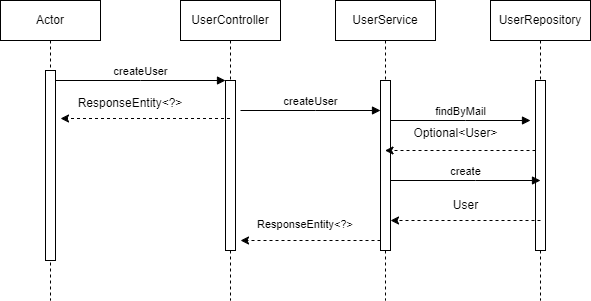

The diagram above was exported from draw.io. Its source (the exported page's mxGraphModel, read from the mxfile embedded in the PNG):
<mxGraphModel dx="1050" dy="557" grid="1" gridSize="10" guides="1" tooltips="1" connect="1" arrows="1" fold="1" page="1" pageScale="1" pageWidth="850" pageHeight="1100" math="0" shadow="0">
  <root>
    <mxCell id="0" />
    <mxCell id="1" parent="0" />
    <mxCell id="aM9ryv3xv72pqoxQDRHE-1" value="Actor" style="shape=umlLifeline;perimeter=lifelinePerimeter;whiteSpace=wrap;html=1;container=0;dropTarget=0;collapsible=0;recursiveResize=0;outlineConnect=0;portConstraint=eastwest;newEdgeStyle={&quot;edgeStyle&quot;:&quot;elbowEdgeStyle&quot;,&quot;elbow&quot;:&quot;vertical&quot;,&quot;curved&quot;:0,&quot;rounded&quot;:0};" parent="1" vertex="1">
      <mxGeometry x="40" y="40" width="100" height="300" as="geometry" />
    </mxCell>
    <mxCell id="aM9ryv3xv72pqoxQDRHE-2" value="" style="html=1;points=[];perimeter=orthogonalPerimeter;outlineConnect=0;targetShapes=umlLifeline;portConstraint=eastwest;newEdgeStyle={&quot;edgeStyle&quot;:&quot;elbowEdgeStyle&quot;,&quot;elbow&quot;:&quot;vertical&quot;,&quot;curved&quot;:0,&quot;rounded&quot;:0};" parent="aM9ryv3xv72pqoxQDRHE-1" vertex="1">
      <mxGeometry x="45" y="70" width="10" height="190" as="geometry" />
    </mxCell>
    <mxCell id="aM9ryv3xv72pqoxQDRHE-5" value="UserController" style="shape=umlLifeline;perimeter=lifelinePerimeter;whiteSpace=wrap;html=1;container=0;dropTarget=0;collapsible=0;recursiveResize=0;outlineConnect=0;portConstraint=eastwest;newEdgeStyle={&quot;edgeStyle&quot;:&quot;elbowEdgeStyle&quot;,&quot;elbow&quot;:&quot;vertical&quot;,&quot;curved&quot;:0,&quot;rounded&quot;:0};" parent="1" vertex="1">
      <mxGeometry x="220" y="40" width="100" height="300" as="geometry" />
    </mxCell>
    <mxCell id="aM9ryv3xv72pqoxQDRHE-6" value="" style="html=1;points=[];perimeter=orthogonalPerimeter;outlineConnect=0;targetShapes=umlLifeline;portConstraint=eastwest;newEdgeStyle={&quot;edgeStyle&quot;:&quot;elbowEdgeStyle&quot;,&quot;elbow&quot;:&quot;vertical&quot;,&quot;curved&quot;:0,&quot;rounded&quot;:0};" parent="aM9ryv3xv72pqoxQDRHE-5" vertex="1">
      <mxGeometry x="45" y="80" width="10" height="170" as="geometry" />
    </mxCell>
    <mxCell id="aM9ryv3xv72pqoxQDRHE-7" value="createUser" style="html=1;verticalAlign=bottom;endArrow=block;edgeStyle=elbowEdgeStyle;elbow=horizontal;curved=0;rounded=0;" parent="1" source="aM9ryv3xv72pqoxQDRHE-2" target="aM9ryv3xv72pqoxQDRHE-6" edge="1">
      <mxGeometry relative="1" as="geometry">
        <mxPoint x="195" y="130" as="sourcePoint" />
        <Array as="points">
          <mxPoint x="180" y="120" />
        </Array>
      </mxGeometry>
    </mxCell>
    <mxCell id="7cLOVdKvniJTYscyLIoC-1" value="UserService" style="shape=umlLifeline;perimeter=lifelinePerimeter;whiteSpace=wrap;html=1;container=0;dropTarget=0;collapsible=0;recursiveResize=0;outlineConnect=0;portConstraint=eastwest;newEdgeStyle={&quot;edgeStyle&quot;:&quot;elbowEdgeStyle&quot;,&quot;elbow&quot;:&quot;vertical&quot;,&quot;curved&quot;:0,&quot;rounded&quot;:0};" vertex="1" parent="1">
      <mxGeometry x="375" y="40" width="100" height="300" as="geometry" />
    </mxCell>
    <mxCell id="7cLOVdKvniJTYscyLIoC-2" value="" style="html=1;points=[];perimeter=orthogonalPerimeter;outlineConnect=0;targetShapes=umlLifeline;portConstraint=eastwest;newEdgeStyle={&quot;edgeStyle&quot;:&quot;elbowEdgeStyle&quot;,&quot;elbow&quot;:&quot;vertical&quot;,&quot;curved&quot;:0,&quot;rounded&quot;:0};" vertex="1" parent="7cLOVdKvniJTYscyLIoC-1">
      <mxGeometry x="45" y="80" width="10" height="170" as="geometry" />
    </mxCell>
    <mxCell id="7cLOVdKvniJTYscyLIoC-3" value="UserRepository" style="shape=umlLifeline;perimeter=lifelinePerimeter;whiteSpace=wrap;html=1;container=0;dropTarget=0;collapsible=0;recursiveResize=0;outlineConnect=0;portConstraint=eastwest;newEdgeStyle={&quot;edgeStyle&quot;:&quot;elbowEdgeStyle&quot;,&quot;elbow&quot;:&quot;vertical&quot;,&quot;curved&quot;:0,&quot;rounded&quot;:0};" vertex="1" parent="1">
      <mxGeometry x="530" y="40" width="100" height="300" as="geometry" />
    </mxCell>
    <mxCell id="7cLOVdKvniJTYscyLIoC-4" value="" style="html=1;points=[];perimeter=orthogonalPerimeter;outlineConnect=0;targetShapes=umlLifeline;portConstraint=eastwest;newEdgeStyle={&quot;edgeStyle&quot;:&quot;elbowEdgeStyle&quot;,&quot;elbow&quot;:&quot;vertical&quot;,&quot;curved&quot;:0,&quot;rounded&quot;:0};" vertex="1" parent="7cLOVdKvniJTYscyLIoC-3">
      <mxGeometry x="45" y="80" width="10" height="170" as="geometry" />
    </mxCell>
    <mxCell id="7cLOVdKvniJTYscyLIoC-5" value="createUser" style="html=1;verticalAlign=bottom;endArrow=block;edgeStyle=elbowEdgeStyle;elbow=horizontal;curved=0;rounded=0;" edge="1" parent="1" target="7cLOVdKvniJTYscyLIoC-2">
      <mxGeometry relative="1" as="geometry">
        <mxPoint x="280" y="150" as="sourcePoint" />
        <Array as="points">
          <mxPoint x="355" y="150" />
        </Array>
        <mxPoint x="440" y="150" as="targetPoint" />
      </mxGeometry>
    </mxCell>
    <mxCell id="7cLOVdKvniJTYscyLIoC-6" value="" style="edgeStyle=elbowEdgeStyle;rounded=0;orthogonalLoop=1;jettySize=auto;html=1;elbow=vertical;curved=0;dashed=1;" edge="1" parent="1" source="7cLOVdKvniJTYscyLIoC-2">
      <mxGeometry relative="1" as="geometry">
        <mxPoint x="280" y="280" as="targetPoint" />
        <Array as="points">
          <mxPoint x="290" y="280" />
        </Array>
      </mxGeometry>
    </mxCell>
    <mxCell id="7cLOVdKvniJTYscyLIoC-7" value="&lt;span style=&quot;color: rgb(0, 0, 0); font-family: Helvetica; font-size: 11px; font-style: normal; font-variant-ligatures: normal; font-variant-caps: normal; font-weight: 400; letter-spacing: normal; orphans: 2; text-align: center; text-indent: 0px; text-transform: none; widows: 2; word-spacing: 0px; -webkit-text-stroke-width: 0px; white-space: nowrap; background-color: rgb(255, 255, 255); text-decoration-thickness: initial; text-decoration-style: initial; text-decoration-color: initial; display: inline !important; float: none;&quot;&gt;ResponseEntity&amp;lt;?&amp;gt;&lt;/span&gt;" style="text;whiteSpace=wrap;html=1;" vertex="1" parent="1">
      <mxGeometry x="295" y="250" width="130" height="40" as="geometry" />
    </mxCell>
    <mxCell id="7cLOVdKvniJTYscyLIoC-8" value="findByMail" style="html=1;verticalAlign=bottom;endArrow=block;edgeStyle=elbowEdgeStyle;elbow=horizontal;curved=0;rounded=0;" edge="1" parent="1">
      <mxGeometry relative="1" as="geometry">
        <mxPoint x="430" y="160" as="sourcePoint" />
        <Array as="points">
          <mxPoint x="505" y="160" />
        </Array>
        <mxPoint x="570" y="160" as="targetPoint" />
      </mxGeometry>
    </mxCell>
    <mxCell id="7cLOVdKvniJTYscyLIoC-10" value="" style="edgeStyle=elbowEdgeStyle;rounded=0;orthogonalLoop=1;jettySize=auto;html=1;elbow=vertical;curved=0;dashed=1;" edge="1" parent="1" source="7cLOVdKvniJTYscyLIoC-4" target="7cLOVdKvniJTYscyLIoC-1">
      <mxGeometry relative="1" as="geometry">
        <Array as="points">
          <mxPoint x="530" y="190" />
        </Array>
      </mxGeometry>
    </mxCell>
    <mxCell id="7cLOVdKvniJTYscyLIoC-11" value="Optional&amp;lt;User&amp;gt;" style="text;html=1;align=center;verticalAlign=middle;resizable=0;points=[];autosize=1;strokeColor=none;fillColor=none;" vertex="1" parent="1">
      <mxGeometry x="440" y="158" width="110" height="30" as="geometry" />
    </mxCell>
    <mxCell id="7cLOVdKvniJTYscyLIoC-12" value="" style="edgeStyle=elbowEdgeStyle;rounded=0;orthogonalLoop=1;jettySize=auto;html=1;elbow=vertical;curved=0;dashed=1;" edge="1" parent="1" source="aM9ryv3xv72pqoxQDRHE-5">
      <mxGeometry relative="1" as="geometry">
        <mxPoint x="230" y="158" as="sourcePoint" />
        <mxPoint x="100" y="158" as="targetPoint" />
      </mxGeometry>
    </mxCell>
    <mxCell id="7cLOVdKvniJTYscyLIoC-16" value="ResponseEntity&amp;lt;?&amp;gt;" style="text;html=1;align=center;verticalAlign=middle;whiteSpace=wrap;rounded=0;" vertex="1" parent="1">
      <mxGeometry x="110" y="128" width="120" height="30" as="geometry" />
    </mxCell>
    <mxCell id="7cLOVdKvniJTYscyLIoC-18" value="create" style="html=1;verticalAlign=bottom;endArrow=block;edgeStyle=elbowEdgeStyle;elbow=horizontal;curved=0;rounded=0;" edge="1" parent="1" source="7cLOVdKvniJTYscyLIoC-2">
      <mxGeometry relative="1" as="geometry">
        <mxPoint x="440" y="220" as="sourcePoint" />
        <Array as="points">
          <mxPoint x="515" y="220" />
        </Array>
        <mxPoint x="580" y="220" as="targetPoint" />
      </mxGeometry>
    </mxCell>
    <mxCell id="7cLOVdKvniJTYscyLIoC-19" value="User" style="text;html=1;align=center;verticalAlign=middle;resizable=0;points=[];autosize=1;strokeColor=none;fillColor=none;" vertex="1" parent="1">
      <mxGeometry x="480" y="230" width="50" height="30" as="geometry" />
    </mxCell>
    <mxCell id="7cLOVdKvniJTYscyLIoC-20" value="" style="edgeStyle=elbowEdgeStyle;rounded=0;orthogonalLoop=1;jettySize=auto;html=1;elbow=vertical;curved=0;dashed=1;" edge="1" parent="1">
      <mxGeometry relative="1" as="geometry">
        <mxPoint x="580" y="260" as="sourcePoint" />
        <mxPoint x="430" y="260" as="targetPoint" />
        <Array as="points">
          <mxPoint x="535" y="260" />
        </Array>
      </mxGeometry>
    </mxCell>
  </root>
</mxGraphModel>